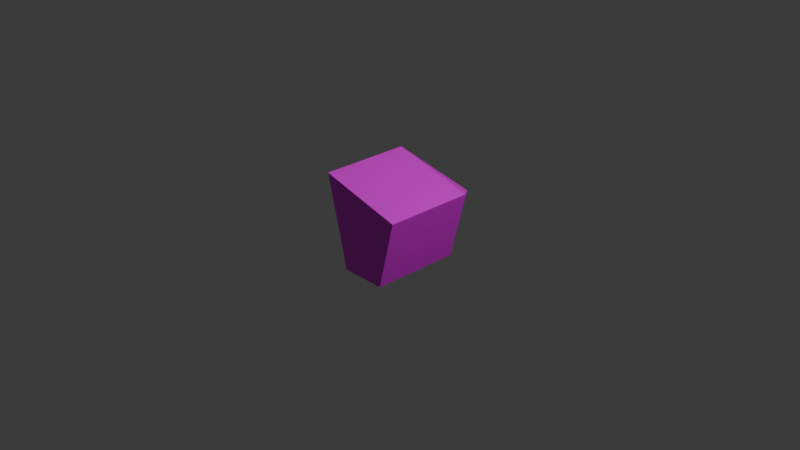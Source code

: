 # Source: cubeaxes2.blend  (saved by Blender 4.1.24; exported with 4.5.12 LTS)
import bpy
from mathutils import Matrix  # noqa: F401  (used for matrix-valued properties, if any)

bpy.ops.wm.read_factory_settings(use_empty=True)
scene = bpy.context.scene
scene.name = 'Scene'

# ---- collections
col_collection = bpy.data.collections.new('Collection'); scene.collection.children.link(col_collection)

# ---- images (referenced by path relative to the original .blend; pixels are not part of the script)
import os
ASSET_DIR = os.environ.get("B2B_ASSET_DIR", "")  # directory of the original .blend (textures are referenced by path, not embedded)
HERE = os.path.dirname(os.path.abspath(__file__))  # packed textures are extracted next to this script under _unpacked/

def load_image(name, relpath, width, height, colorspace="sRGB"):
    """Load a texture the original file referenced (path relative to the .blend, or extracted next to this script)."""
    p = next((c for c in (os.path.join(HERE, relpath), os.path.join(ASSET_DIR, relpath)) if relpath and os.path.exists(c)), "")
    if p:
        img = bpy.data.images.load(p, check_existing=True)
        img.name = name
    else:  # same state as the original file: an image datablock whose file is absent (Cycles renders it pink)
        img = bpy.data.images.new(name, width, height)
        img.source = "FILE"
        img.filepath = "//" + (relpath or name)
    img.colorspace_settings.name = colorspace
    return img
img_blenderaxes_png = load_image('blenderaxes.png', 'blenderaxes.png', 1024, 1024, 'sRGB')

# ---- materials (node trees are filled in below, after node groups)
mat_material = bpy.data.materials.new('Material')
mat_material.alpha_threshold = 0.0
mat_material.use_transparent_shadow = False
mat_material.roughness = 0.5
mat_material.line_color = (0.0, 0.0, 0.0, 1.0)

# ---- material node trees
mat_material.use_nodes = True; mat_material.node_tree.nodes.clear()
_N = mat_material.node_tree.nodes; _L = mat_material.node_tree.links
n0 = _N.new('ShaderNodeOutputMaterial'); n0.name = 'Material Output'; n0.location = (300, 300)
n1 = _N.new('ShaderNodeBsdfPrincipled'); n1.name = 'Principled BSDF'; n1.location = (10, 300)
n1.inputs[3].default_value = 1.45
n2 = _N.new('ShaderNodeTexImage'); n2.name = 'Image Texture'; n2.location = (-364, 318)
n2.image = img_blenderaxes_png
n2.interpolation = 'Closest'
_L.new(n1.outputs[0], n0.inputs[0])
_L.new(n2.outputs[0], n1.inputs[0])
n0.is_active_output = True

# ---- world
world_world = bpy.data.worlds.new('World'); scene.world = world_world
world_world.use_nodes = True; world_world.node_tree.nodes.clear()
_N = world_world.node_tree.nodes; _L = world_world.node_tree.links
n0 = _N.new('ShaderNodeOutputWorld'); n0.name = 'World Output'; n0.location = (300, 300)
n1 = _N.new('ShaderNodeBackground'); n1.name = 'Background'; n1.location = (10, 300)
n1.inputs[0].default_value = (0.05088, 0.05088, 0.05088, 1.0)
_L.new(n1.outputs[0], n0.inputs[0])
n0.is_active_output = True
world_world.color = (0.05088, 0.05088, 0.05088)
world_world.use_sun_shadow = False
world_world.sun_shadow_jitter_overblur = 0.0

# ---- cameras
cam_camera = bpy.data.cameras.new('Camera')
cam_camera.clip_end = 100.0
cam_camera.ortho_scale = 7.314

# ---- lights
light_light = bpy.data.lights.new('Light', 'POINT')
light_light.transmission_factor = 0.0
light_light.energy = 1000.0
light_light.shadow_soft_size = 0.1
light_light.shadow_maximum_resolution = 0.006
light_light.use_absolute_resolution = True

# ---- meshes
me_cube = bpy.data.meshes.new('Cube')
me_cube.from_pydata([(0.44, 0.5, 0.26), (0.25, 0.5, -0.5), (0.44, -0.5, 0.26), (0.25, -0.5, -0.5), (-0.5, 0.5, 0.5), (-0.25, 0.5, -0.5), (-0.5, -0.5, 0.5), (-0.25, -0.5, -0.5), (0.0, 1.0, 0.0)], [], [(0, 4, 6, 2), (3, 2, 6, 7), (7, 6, 4, 5), (5, 1, 3, 7), (1, 0, 2, 3), (4, 0, 8), (4, 8, 5), (5, 8, 1), (1, 8, 0)])
_uv = me_cube.uv_layers.new(name='UVMap')
_uv.uv.foreach_set('vector', [1.0, 0.6875, 1.0, 1.0, 0.6875, 1.0, 0.6875, 0.6875, 0.3438, 0.0, 0.6562, 0.0, 0.6562, 0.3125, 0.3438, 0.3125, 0.0, 0.6875, 0.3125, 0.6875, 0.3125, 1.0, 0.0, 1.0, 0.0, 0.3125, 0.0, 0.0, 0.3125, 0.0, 0.3125, 0.3125, 0.6875, 0.0, 1.0, 0.0, 1.0, 0.3125, 0.6875, 0.3125, 0.6562, 0.6875, 0.6562, 1.0, 0.5312, 0.8438, 0.6562, 0.6875, 0.5312, 0.8438, 0.3438, 0.6875, 0.3438, 0.6875, 0.5312, 0.8438, 0.3438, 1.0, 0.3438, 1.0, 0.5312, 0.8438, 0.6562, 1.0])
me_cube.materials.append(mat_material)
me_cube.use_mirror_vertex_groups = False
me_cube.update()

# ---- objects
ob_cube = bpy.data.objects.new('Cube', me_cube)
ob_light = bpy.data.objects.new('Light', light_light)
ob_camera = bpy.data.objects.new('Camera', cam_camera)

# ---- transforms, parenting, visibility, modifiers, constraints
ob_cube.location = (0.0, 0.0, 0.0)
ob_cube.lock_rotations_4d = False
ob_cube.empty_display_type = 'ARROWS'
ob_cube.lineart.crease_threshold = 0.0
ob_light.location = (4.076, 1.005, 5.904)
ob_light.rotation_euler = (0.6503, 0.05522, 1.866)
ob_light.lock_rotations_4d = False
ob_light.empty_display_type = 'ARROWS'
ob_light.color = (0.0, 0.0, 0.0, 0.0)
ob_light.lineart.crease_threshold = 0.0
ob_camera.location = (7.359, -6.926, 4.958)
ob_camera.rotation_euler = (1.109, 0.0, 0.8149)
ob_camera.lock_rotations_4d = False
ob_camera.empty_display_type = 'ARROWS'
ob_camera.color = (0.0, 0.0, 0.0, 0.0)
ob_camera.display_type = 'WIRE'
ob_camera.lineart.crease_threshold = 0.0

# ---- collection membership
col_collection.objects.link(ob_cube)
col_collection.objects.link(ob_light)
col_collection.objects.link(ob_camera)

# ---- scene / render settings (as saved in the file)
scene.camera = ob_camera
scene.frame_start = 1; scene.frame_end = 250; scene.frame_set(1)
scene.render.engine = 'BLENDER_EEVEE_NEXT'
scene.cycles.sampling_pattern = 'TABULATED_SOBOL'
scene.eevee.ray_tracing_options.trace_max_roughness = 0.0
bpy.context.view_layer.update()
